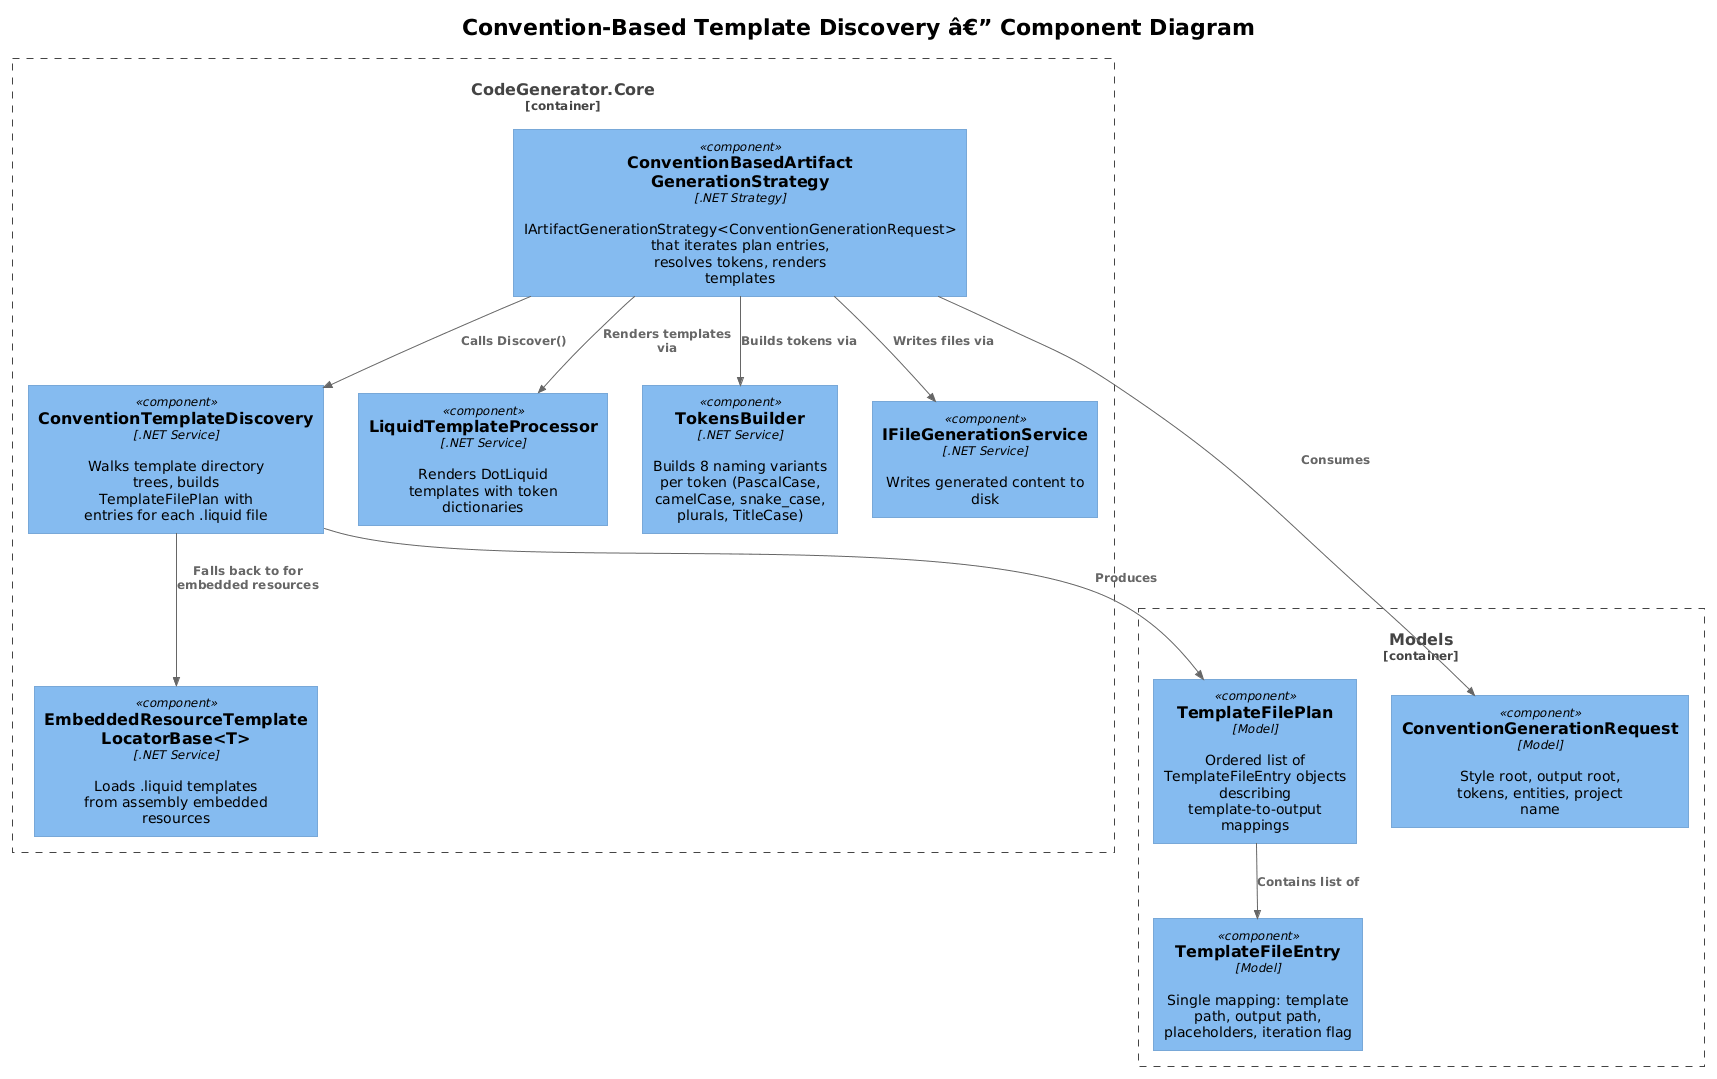

The diagram above was rendered by PlantUML. Its source (embedded in the PNG):
@startuml
!theme plain
!include <C4/C4_Component>

title Convention-Based Template Discovery â€” Component Diagram

Container_Boundary(core, "CodeGenerator.Core") {
    Component(discovery, "ConventionTemplateDiscovery", ".NET Service", "Walks template directory trees, builds TemplateFilePlan with entries for each .liquid file")
    Component(strategy, "ConventionBasedArtifact\nGenerationStrategy", ".NET Strategy", "IArtifactGenerationStrategy<ConventionGenerationRequest> that iterates plan entries, resolves tokens, renders templates")
    Component(templateProc, "LiquidTemplateProcessor", ".NET Service", "Renders DotLiquid templates with token dictionaries")
    Component(tokensBuilder, "TokensBuilder", ".NET Service", "Builds 8 naming variants per token (PascalCase, camelCase, snake_case, plurals, TitleCase)")
    Component(embeddedLocator, "EmbeddedResourceTemplate\nLocatorBase<T>", ".NET Service", "Loads .liquid templates from assembly embedded resources")
    Component(fileService, "IFileGenerationService", ".NET Service", "Writes generated content to disk")
}

Container_Boundary(models, "Models") {
    Component(plan, "TemplateFilePlan", "Model", "Ordered list of TemplateFileEntry objects describing template-to-output mappings")
    Component(entry, "TemplateFileEntry", "Model", "Single mapping: template path, output path, placeholders, iteration flag")
    Component(request, "ConventionGenerationRequest", "Model", "Style root, output root, tokens, entities, project name")
}

Rel(strategy, discovery, "Calls Discover()")
Rel(discovery, plan, "Produces")
Rel(plan, entry, "Contains list of")
Rel(strategy, request, "Consumes")
Rel(strategy, templateProc, "Renders templates via")
Rel(strategy, tokensBuilder, "Builds tokens via")
Rel(strategy, fileService, "Writes files via")
Rel(discovery, embeddedLocator, "Falls back to for embedded resources")
@enduml